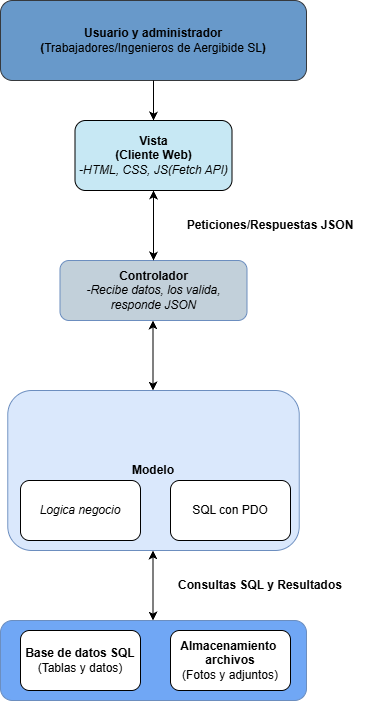

The diagram above was exported from draw.io. Its source (the exported page's mxGraphModel, read from the mxfile embedded in the PNG):
<mxGraphModel dx="1858" dy="992" grid="1" gridSize="10" guides="1" tooltips="1" connect="1" arrows="1" fold="1" page="1" pageScale="1" pageWidth="827" pageHeight="1169" math="0" shadow="0">
  <root>
    <mxCell id="0" />
    <mxCell id="1" parent="0" />
    <mxCell id="pbQIafjidFUfzvDIsyEe-1" parent="1" style="rounded=1;whiteSpace=wrap;html=1;roundedPerimeter=1;fillColor=light-dark(#6899ca, #141e27);strokeColor=#36393d;" value="&lt;b&gt;Usuario y administrador&lt;/b&gt;&lt;div&gt;&lt;b&gt;(&lt;/b&gt;Trabajadores/Ingenieros de Aergibide SL&lt;b&gt;)&lt;/b&gt;&lt;/div&gt;" vertex="1">
      <mxGeometry height="80" width="306" x="290" y="90" as="geometry" />
    </mxCell>
    <mxCell id="pbQIafjidFUfzvDIsyEe-2" parent="1" style="rounded=1;whiteSpace=wrap;html=1;roundedPerimeter=1;fillColor=light-dark(#c7e8f4, #03445e);" value="&lt;b&gt;Vista&lt;/b&gt;&lt;div&gt;&lt;b&gt;(Cliente Web)&lt;/b&gt;&lt;/div&gt;&lt;div&gt;&lt;i&gt;-HTML, CSS, JS(Fetch API)&lt;/i&gt;&lt;/div&gt;" vertex="1">
      <mxGeometry height="70" width="157" x="364.5" y="210" as="geometry" />
    </mxCell>
    <mxCell id="pbQIafjidFUfzvDIsyEe-3" edge="1" parent="1" source="pbQIafjidFUfzvDIsyEe-1" style="endArrow=classic;html=1;rounded=0;entryX=0.5;entryY=0;entryDx=0;entryDy=0;exitX=0.5;exitY=1;exitDx=0;exitDy=0;fillColor=#b1ddf0;strokeColor=#000000;" target="pbQIafjidFUfzvDIsyEe-2" value="">
      <mxGeometry height="50" relative="1" width="50" as="geometry">
        <mxPoint x="440" y="170" as="sourcePoint" />
        <mxPoint x="490" y="120" as="targetPoint" />
      </mxGeometry>
    </mxCell>
    <mxCell id="pbQIafjidFUfzvDIsyEe-5" parent="1" style="text;html=1;whiteSpace=wrap;strokeColor=none;fillColor=none;align=center;verticalAlign=middle;rounded=0;" value="&lt;b&gt;Peticiones/Respuestas JSON&lt;/b&gt;" vertex="1">
      <mxGeometry height="30" width="200" x="460" y="300" as="geometry" />
    </mxCell>
    <mxCell id="pbQIafjidFUfzvDIsyEe-6" parent="1" style="rounded=1;whiteSpace=wrap;html=1;roundedPerimeter=1;fillColor=light-dark(#C2D0DA,#1D293B);strokeColor=#6c8ebf;gradientColor=none;" value="&lt;b&gt;Controlador&lt;/b&gt;&lt;div&gt;&lt;i&gt;-Recibe datos, los valida, responde JSON&lt;/i&gt;&lt;/div&gt;" vertex="1">
      <mxGeometry height="60" width="187" x="349.5" y="350" as="geometry" />
    </mxCell>
    <mxCell id="pbQIafjidFUfzvDIsyEe-9" parent="1" style="rounded=1;whiteSpace=wrap;html=1;roundedPerimeter=1;fillColor=#dae8fc;strokeColor=#6c8ebf;" value="&lt;b&gt;Modelo&lt;/b&gt;" vertex="1">
      <mxGeometry height="160" width="291.5" x="297.25" y="480" as="geometry" />
    </mxCell>
    <mxCell id="pbQIafjidFUfzvDIsyEe-10" parent="1" style="rounded=1;whiteSpace=wrap;html=1;roundedPerimeter=1;" value="&lt;i&gt;Logica negocio&lt;/i&gt;" vertex="1">
      <mxGeometry height="60" width="120" x="310" y="570" as="geometry" />
    </mxCell>
    <mxCell id="pbQIafjidFUfzvDIsyEe-11" parent="1" style="rounded=1;whiteSpace=wrap;html=1;roundedPerimeter=1;" value="SQL con PDO" vertex="1">
      <mxGeometry height="60" width="120" x="460" y="570" as="geometry" />
    </mxCell>
    <mxCell id="pbQIafjidFUfzvDIsyEe-13" parent="1" style="rounded=1;whiteSpace=wrap;html=1;roundedPerimeter=1;fillColor=light-dark(#70a7f5, #1d293b);strokeColor=#6c8ebf;" value="" vertex="1">
      <mxGeometry height="80" width="306" x="290" y="710" as="geometry" />
    </mxCell>
    <mxCell id="pbQIafjidFUfzvDIsyEe-14" parent="1" style="rounded=1;whiteSpace=wrap;html=1;roundedPerimeter=1;" value="&lt;b&gt;Base de datos SQL&lt;/b&gt;&lt;div&gt;(Tablas y datos)&lt;/div&gt;" vertex="1">
      <mxGeometry height="60" width="120" x="310" y="720" as="geometry" />
    </mxCell>
    <mxCell id="pbQIafjidFUfzvDIsyEe-15" parent="1" style="rounded=1;whiteSpace=wrap;html=1;roundedPerimeter=1;" value="&lt;b&gt;Almacenamiento&amp;nbsp; archivos&lt;/b&gt;&lt;div&gt;(Fotos y adjuntos)&lt;/div&gt;" vertex="1">
      <mxGeometry height="60" width="120" x="460" y="720" as="geometry" />
    </mxCell>
    <mxCell id="pbQIafjidFUfzvDIsyEe-16" parent="1" style="text;html=1;whiteSpace=wrap;strokeColor=none;fillColor=none;align=center;verticalAlign=middle;rounded=0;" value="&lt;b&gt;Consultas SQL y Resultados&lt;/b&gt;" vertex="1">
      <mxGeometry height="30" width="200" x="450" y="660" as="geometry" />
    </mxCell>
    <mxCell id="pbQIafjidFUfzvDIsyEe-18" edge="1" parent="1" source="pbQIafjidFUfzvDIsyEe-6" style="endArrow=classic;startArrow=classic;html=1;rounded=0;entryX=0.5;entryY=1;entryDx=0;entryDy=0;exitX=0.5;exitY=0;exitDx=0;exitDy=0;" target="pbQIafjidFUfzvDIsyEe-2" value="">
      <mxGeometry height="50" relative="1" width="50" as="geometry">
        <mxPoint x="410" y="350" as="sourcePoint" />
        <mxPoint x="460" y="300" as="targetPoint" />
      </mxGeometry>
    </mxCell>
    <mxCell id="pbQIafjidFUfzvDIsyEe-19" edge="1" parent="1" style="endArrow=classic;startArrow=classic;html=1;rounded=0;entryX=0.5;entryY=1;entryDx=0;entryDy=0;exitX=0.5;exitY=0;exitDx=0;exitDy=0;" value="">
      <mxGeometry height="50" relative="1" width="50" as="geometry">
        <mxPoint x="442.5" y="480" as="sourcePoint" />
        <mxPoint x="442.5" y="410" as="targetPoint" />
      </mxGeometry>
    </mxCell>
    <mxCell id="pbQIafjidFUfzvDIsyEe-20" edge="1" parent="1" style="endArrow=classic;startArrow=classic;html=1;rounded=0;entryX=0.5;entryY=1;entryDx=0;entryDy=0;exitX=0.5;exitY=0;exitDx=0;exitDy=0;" value="">
      <mxGeometry height="50" relative="1" width="50" as="geometry">
        <mxPoint x="442.5" y="710" as="sourcePoint" />
        <mxPoint x="442.5" y="640" as="targetPoint" />
      </mxGeometry>
    </mxCell>
  </root>
</mxGraphModel>